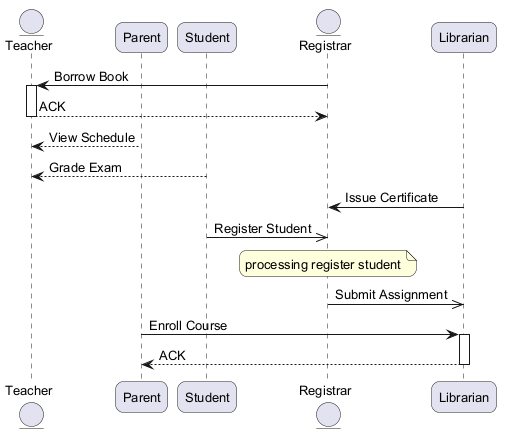

The diagram above was rendered by PlantUML. Its source (embedded in the PNG):
@startuml
skinparam backgroundColor #FFFFFF
skinparam roundCorner 15
skinparam defaultFontSize 13
entity "Teacher" as T
participant "Parent" as P
participant "Student" as S
entity "Registrar" as R
participant "Librarian" as L
R -> T : Borrow Book
activate T
T --> R : ACK
deactivate T
P --> T : View Schedule
S --> T : Grade Exam
L -> R : Issue Certificate
S ->> R : Register Student
note over R : processing register student
R ->> L : Submit Assignment
P -> L : Enroll Course
activate L
L --> P : ACK
deactivate L
@enduml